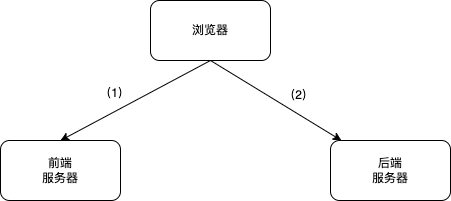

The diagram above was exported from draw.io. Its source (the exported page's mxGraphModel, read from the mxfile embedded in the PNG):
<mxGraphModel dx="1434" dy="796" grid="1" gridSize="10" guides="1" tooltips="1" connect="1" arrows="1" fold="1" page="1" pageScale="1" pageWidth="827" pageHeight="1169" math="0" shadow="0">
  <root>
    <mxCell id="0" />
    <mxCell id="1" parent="0" />
    <mxCell id="0b4GbYwbOI42X_I2hdSY-4" value="（1）" style="rounded=0;orthogonalLoop=1;jettySize=auto;html=1;exitX=0.5;exitY=1;exitDx=0;exitDy=0;entryX=0.5;entryY=0;entryDx=0;entryDy=0;labelBackgroundColor=none;fontColor=default;" edge="1" parent="1" source="0b4GbYwbOI42X_I2hdSY-1" target="0b4GbYwbOI42X_I2hdSY-2">
      <mxGeometry x="0.1733" y="-16" relative="1" as="geometry">
        <mxPoint as="offset" />
      </mxGeometry>
    </mxCell>
    <mxCell id="0b4GbYwbOI42X_I2hdSY-5" style="rounded=0;orthogonalLoop=1;jettySize=auto;html=1;exitX=0.5;exitY=1;exitDx=0;exitDy=0;labelBackgroundColor=none;fontColor=default;" edge="1" parent="1" source="0b4GbYwbOI42X_I2hdSY-1" target="0b4GbYwbOI42X_I2hdSY-3">
      <mxGeometry relative="1" as="geometry" />
    </mxCell>
    <mxCell id="0b4GbYwbOI42X_I2hdSY-6" value="（2）" style="edgeLabel;html=1;align=center;verticalAlign=middle;resizable=0;points=[];labelBackgroundColor=none;" vertex="1" connectable="0" parent="0b4GbYwbOI42X_I2hdSY-5">
      <mxGeometry x="-0.1333" relative="1" as="geometry">
        <mxPoint x="31" as="offset" />
      </mxGeometry>
    </mxCell>
    <mxCell id="0b4GbYwbOI42X_I2hdSY-1" value="浏览器" style="rounded=1;whiteSpace=wrap;html=1;labelBackgroundColor=none;" vertex="1" parent="1">
      <mxGeometry x="340" y="210" width="120" height="60" as="geometry" />
    </mxCell>
    <mxCell id="0b4GbYwbOI42X_I2hdSY-2" value="前端&lt;br&gt;服务器" style="rounded=1;whiteSpace=wrap;html=1;labelBackgroundColor=none;" vertex="1" parent="1">
      <mxGeometry x="190" y="350" width="120" height="60" as="geometry" />
    </mxCell>
    <mxCell id="0b4GbYwbOI42X_I2hdSY-3" value="后端&lt;br&gt;服务器" style="rounded=1;whiteSpace=wrap;html=1;labelBackgroundColor=none;" vertex="1" parent="1">
      <mxGeometry x="520" y="350" width="120" height="60" as="geometry" />
    </mxCell>
  </root>
</mxGraphModel>